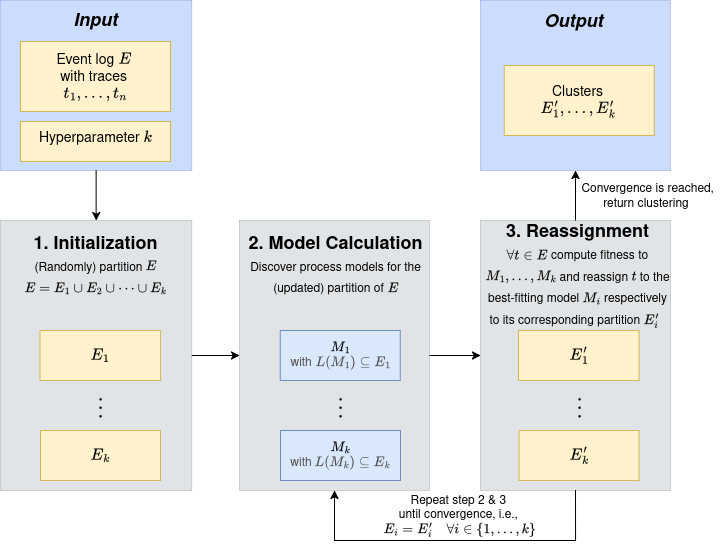

The diagram above was exported from draw.io. Its source (the exported page's mxGraphModel, read from the mxfile embedded in the PNG):
<mxGraphModel dx="902" dy="960" grid="1" gridSize="10" guides="1" tooltips="1" connect="1" arrows="1" fold="1" page="1" pageScale="1" pageWidth="850" pageHeight="1100" math="1" shadow="0">
  <root>
    <mxCell id="0" />
    <mxCell id="1" parent="0" />
    <mxCell id="m2EV6R_lX1Hr5hlG6k4B-33" value="" style="rounded=0;whiteSpace=wrap;html=1;fillColor=#0050ef;strokeColor=#001DBC;opacity=20;fontColor=#ffffff;shadow=0;" vertex="1" parent="1">
      <mxGeometry x="480" y="400" width="190" height="170" as="geometry" />
    </mxCell>
    <mxCell id="m2EV6R_lX1Hr5hlG6k4B-34" value="" style="rounded=0;whiteSpace=wrap;html=1;fillColor=#647687;fontColor=#ffffff;strokeColor=#314354;opacity=20;" vertex="1" parent="1">
      <mxGeometry x="480" y="620" width="190" height="270" as="geometry" />
    </mxCell>
    <mxCell id="m2EV6R_lX1Hr5hlG6k4B-35" value="" style="rounded=0;whiteSpace=wrap;html=1;fillColor=#647687;fontColor=#ffffff;strokeColor=#314354;opacity=20;" vertex="1" parent="1">
      <mxGeometry x="239" y="620" width="190" height="270" as="geometry" />
    </mxCell>
    <mxCell id="m2EV6R_lX1Hr5hlG6k4B-36" value="" style="rounded=0;whiteSpace=wrap;html=1;fillColor=#647687;fontColor=#ffffff;strokeColor=#314354;opacity=20;" vertex="1" parent="1">
      <mxGeometry y="620" width="191.25" height="270" as="geometry" />
    </mxCell>
    <mxCell id="m2EV6R_lX1Hr5hlG6k4B-37" style="edgeStyle=orthogonalEdgeStyle;rounded=0;orthogonalLoop=1;jettySize=auto;html=1;exitX=1;exitY=0.5;exitDx=0;exitDy=0;entryX=0;entryY=0.5;entryDx=0;entryDy=0;" edge="1" parent="1">
      <mxGeometry relative="1" as="geometry">
        <mxPoint x="510.5" y="858" as="sourcePoint" />
      </mxGeometry>
    </mxCell>
    <mxCell id="m2EV6R_lX1Hr5hlG6k4B-38" style="edgeStyle=orthogonalEdgeStyle;rounded=0;orthogonalLoop=1;jettySize=auto;html=1;exitX=0.5;exitY=1;exitDx=0;exitDy=0;entryX=0.5;entryY=1;entryDx=0;entryDy=0;" edge="1" parent="1">
      <mxGeometry relative="1" as="geometry">
        <Array as="points">
          <mxPoint x="635.5" y="898" />
          <mxPoint x="635.5" y="939" />
          <mxPoint x="463.5" y="939" />
        </Array>
        <mxPoint x="463.5" y="898" as="targetPoint" />
      </mxGeometry>
    </mxCell>
    <mxCell id="m2EV6R_lX1Hr5hlG6k4B-39" value="&lt;div&gt;&lt;font&gt;&lt;b&gt;1. Initialization&lt;/b&gt;&lt;/font&gt;&lt;/div&gt;&lt;div&gt;&lt;font style=&quot;font-size: 12px;&quot;&gt;(Rand&lt;/font&gt;&lt;font style=&quot;font-size: 12px;&quot;&gt;omly) partition \( E \)&lt;br&gt;\(E =&amp;nbsp; E_1 \cup E_2 \cup \dots \cup E_k \)&lt;/font&gt;&lt;/div&gt;" style="text;html=1;align=center;verticalAlign=middle;whiteSpace=wrap;rounded=0;fontSize=18;" vertex="1" parent="1">
      <mxGeometry y="620" width="190" height="90" as="geometry" />
    </mxCell>
    <mxCell id="m2EV6R_lX1Hr5hlG6k4B-40" value="" style="group" vertex="1" connectable="0" parent="1">
      <mxGeometry x="532" y="680" width="140.28" height="185" as="geometry" />
    </mxCell>
    <mxCell id="m2EV6R_lX1Hr5hlG6k4B-41" value="&lt;div&gt;&lt;font&gt;&lt;b&gt;3. Reassignment&lt;/b&gt;&lt;/font&gt;&lt;/div&gt;&lt;div&gt;&lt;font style=&quot;font-size: 12px;&quot;&gt;\( \forall t \in E \) compute fitness to \( M_1,\dots,M_k \) and reassign \( t \) to the best-fitting model \( M_i \) respectively to its corresponding partition \( E_i' \)&amp;nbsp;&amp;nbsp;&lt;/font&gt;&lt;/div&gt;" style="text;html=1;align=center;verticalAlign=middle;whiteSpace=wrap;rounded=0;fontSize=18;" vertex="1" parent="m2EV6R_lX1Hr5hlG6k4B-40">
      <mxGeometry x="-50" y="-60" width="190.28" height="110" as="geometry" />
    </mxCell>
    <mxCell id="m2EV6R_lX1Hr5hlG6k4B-42" style="edgeStyle=orthogonalEdgeStyle;rounded=0;orthogonalLoop=1;jettySize=auto;html=1;exitX=0.5;exitY=1;exitDx=0;exitDy=0;entryX=0.5;entryY=1;entryDx=0;entryDy=0;" edge="1" parent="1" source="m2EV6R_lX1Hr5hlG6k4B-34" target="m2EV6R_lX1Hr5hlG6k4B-35">
      <mxGeometry relative="1" as="geometry">
        <Array as="points">
          <mxPoint x="575" y="940" />
          <mxPoint x="334" y="940" />
        </Array>
      </mxGeometry>
    </mxCell>
    <mxCell id="m2EV6R_lX1Hr5hlG6k4B-43" value="&lt;font style=&quot;font-size: 12px;&quot;&gt;Repeat step 2 &amp;amp; 3&amp;nbsp;&lt;br&gt;until convergence, i.e.,&amp;nbsp;&lt;br&gt;\( E_i = E_i' \quad \forall i \in \{1,\dots,k\} \)&lt;/font&gt;" style="text;html=1;align=center;verticalAlign=middle;resizable=0;points=[];autosize=1;strokeColor=none;fillColor=none;" vertex="1" parent="1">
      <mxGeometry x="333.56" y="885" width="250" height="60" as="geometry" />
    </mxCell>
    <mxCell id="m2EV6R_lX1Hr5hlG6k4B-44" value="&lt;b&gt;&lt;font style=&quot;font-size: 18px;&quot;&gt;Output&amp;nbsp;&lt;/font&gt;&lt;/b&gt;" style="text;html=1;align=center;verticalAlign=middle;resizable=0;points=[];autosize=1;strokeColor=none;fillColor=none;fontStyle=2" vertex="1" parent="1">
      <mxGeometry x="530" y="400" width="90" height="40" as="geometry" />
    </mxCell>
    <mxCell id="m2EV6R_lX1Hr5hlG6k4B-45" value="" style="rounded=0;whiteSpace=wrap;html=1;fillColor=#0050ef;strokeColor=#001DBC;opacity=20;fontColor=#ffffff;" vertex="1" parent="1">
      <mxGeometry y="400" width="191.25" height="170" as="geometry" />
    </mxCell>
    <mxCell id="m2EV6R_lX1Hr5hlG6k4B-46" style="edgeStyle=orthogonalEdgeStyle;rounded=0;orthogonalLoop=1;jettySize=auto;html=1;exitX=0.5;exitY=1;exitDx=0;exitDy=0;entryX=0.5;entryY=0;entryDx=0;entryDy=0;" edge="1" parent="1" source="m2EV6R_lX1Hr5hlG6k4B-45" target="m2EV6R_lX1Hr5hlG6k4B-36">
      <mxGeometry relative="1" as="geometry">
        <mxPoint x="210" y="750" as="sourcePoint" />
        <mxPoint x="259" y="750" as="targetPoint" />
      </mxGeometry>
    </mxCell>
    <mxCell id="m2EV6R_lX1Hr5hlG6k4B-47" value="&lt;div&gt;&lt;b&gt;&lt;i&gt;Input&lt;/i&gt;&lt;/b&gt;&lt;/div&gt;" style="text;html=1;align=center;verticalAlign=middle;whiteSpace=wrap;rounded=0;fontSize=18;" vertex="1" parent="1">
      <mxGeometry y="400" width="190" height="40" as="geometry" />
    </mxCell>
    <mxCell id="m2EV6R_lX1Hr5hlG6k4B-48" style="edgeStyle=orthogonalEdgeStyle;rounded=0;orthogonalLoop=1;jettySize=auto;html=1;exitX=0.5;exitY=0;exitDx=0;exitDy=0;" edge="1" parent="1" source="m2EV6R_lX1Hr5hlG6k4B-34" target="m2EV6R_lX1Hr5hlG6k4B-33">
      <mxGeometry relative="1" as="geometry">
        <mxPoint x="140" y="610" as="sourcePoint" />
        <mxPoint x="140" y="650" as="targetPoint" />
      </mxGeometry>
    </mxCell>
    <mxCell id="m2EV6R_lX1Hr5hlG6k4B-49" value="&lt;div&gt;&lt;font style=&quot;font-size: 14px;&quot;&gt;Event log \( E \)&amp;nbsp;&lt;br&gt;&lt;/font&gt;&lt;font style=&quot;font-size: 14px;&quot;&gt;with traces&amp;nbsp;&lt;br&gt;\( t_1,\dots,t_n \)&lt;/font&gt;&lt;/div&gt;" style="rounded=0;whiteSpace=wrap;html=1;fillColor=#fff2cc;strokeColor=#d6b656;fontSize=9;" vertex="1" parent="1">
      <mxGeometry x="20" y="441" width="150" height="70" as="geometry" />
    </mxCell>
    <mxCell id="m2EV6R_lX1Hr5hlG6k4B-50" value="&lt;div align=&quot;center&quot;&gt;&lt;br&gt;&lt;/div&gt;&lt;div align=&quot;center&quot;&gt;&lt;font style=&quot;font-size: 14px;&quot;&gt;Hyperparameter \( k \)&lt;/font&gt;&lt;/div&gt;&lt;div align=&quot;center&quot;&gt;&lt;font style=&quot;font-size: 14px;&quot;&gt;&lt;i&gt;&amp;nbsp;&amp;nbsp;&lt;/i&gt;&lt;/font&gt;&lt;/div&gt;" style="rounded=0;whiteSpace=wrap;html=1;fillColor=#fff2cc;strokeColor=#d6b656;fontSize=9;align=center;" vertex="1" parent="1">
      <mxGeometry x="20" y="521" width="150" height="40" as="geometry" />
    </mxCell>
    <mxCell id="m2EV6R_lX1Hr5hlG6k4B-51" value="&lt;div&gt;\( M_1 \)&lt;/div&gt;&lt;div&gt;&lt;span style=&quot;color: rgb(77, 77, 77);&quot;&gt;with \( L(M_1) \subseteq E_1 \)&lt;/span&gt;&lt;/div&gt;" style="rounded=0;whiteSpace=wrap;html=1;fillColor=#dae8fc;strokeColor=#6c8ebf;" vertex="1" parent="1">
      <mxGeometry x="279.69" y="730" width="120" height="50" as="geometry" />
    </mxCell>
    <mxCell id="m2EV6R_lX1Hr5hlG6k4B-52" value="&lt;font style=&quot;font-size: 14px;&quot;&gt;$$E_1$$&lt;/font&gt;" style="rounded=0;whiteSpace=wrap;html=1;fillColor=#fff2cc;strokeColor=#d6b656;fontSize=9;" vertex="1" parent="1">
      <mxGeometry x="39.44" y="730" width="120.56" height="50" as="geometry" />
    </mxCell>
    <mxCell id="m2EV6R_lX1Hr5hlG6k4B-53" value="&lt;font style=&quot;font-size: 14px;&quot;&gt;$$E_k$$&lt;/font&gt;" style="rounded=0;whiteSpace=wrap;html=1;fillColor=#fff2cc;strokeColor=#d6b656;fontSize=9;" vertex="1" parent="1">
      <mxGeometry x="40" y="830" width="120" height="50" as="geometry" />
    </mxCell>
    <mxCell id="m2EV6R_lX1Hr5hlG6k4B-54" value="&lt;div&gt;\( M_k \)&lt;/div&gt;&lt;div&gt;&lt;span style=&quot;color: rgb(77, 77, 77);&quot;&gt;with \( L(M_k) \subseteq E_k \)&lt;/span&gt;&lt;/div&gt;" style="rounded=0;whiteSpace=wrap;html=1;fillColor=#dae8fc;strokeColor=#6c8ebf;" vertex="1" parent="1">
      <mxGeometry x="280" y="830" width="120" height="50" as="geometry" />
    </mxCell>
    <mxCell id="m2EV6R_lX1Hr5hlG6k4B-55" value="$$\vdots$$" style="text;html=1;align=center;verticalAlign=middle;whiteSpace=wrap;rounded=0;fontSize=18;" vertex="1" parent="1">
      <mxGeometry x="40.19" y="780" width="119.81" height="50" as="geometry" />
    </mxCell>
    <mxCell id="m2EV6R_lX1Hr5hlG6k4B-56" value="$$\vdots$$" style="text;html=1;align=center;verticalAlign=middle;whiteSpace=wrap;rounded=0;fontSize=18;" vertex="1" parent="1">
      <mxGeometry x="279.69" y="780" width="120.31" height="50" as="geometry" />
    </mxCell>
    <mxCell id="m2EV6R_lX1Hr5hlG6k4B-57" value="&lt;div&gt;&lt;font&gt;&lt;b&gt;2. Model Calculation&lt;/b&gt;&lt;/font&gt;&lt;/div&gt;&lt;div&gt;&lt;font style=&quot;font-size: 12px;&quot;&gt;Discover process models for the (updated) partition of \( E \)&lt;/font&gt;&lt;/div&gt;" style="text;html=1;align=center;verticalAlign=middle;whiteSpace=wrap;rounded=0;fontSize=18;" vertex="1" parent="1">
      <mxGeometry x="240" y="620" width="190" height="90" as="geometry" />
    </mxCell>
    <mxCell id="m2EV6R_lX1Hr5hlG6k4B-58" style="edgeStyle=orthogonalEdgeStyle;rounded=0;orthogonalLoop=1;jettySize=auto;html=1;exitX=1;exitY=0.5;exitDx=0;exitDy=0;entryX=0;entryY=0.5;entryDx=0;entryDy=0;" edge="1" parent="1" source="m2EV6R_lX1Hr5hlG6k4B-36" target="m2EV6R_lX1Hr5hlG6k4B-35">
      <mxGeometry relative="1" as="geometry">
        <mxPoint x="140" y="610" as="sourcePoint" />
        <mxPoint x="140" y="650" as="targetPoint" />
      </mxGeometry>
    </mxCell>
    <mxCell id="m2EV6R_lX1Hr5hlG6k4B-59" style="edgeStyle=orthogonalEdgeStyle;rounded=0;orthogonalLoop=1;jettySize=auto;html=1;exitX=1;exitY=0.5;exitDx=0;exitDy=0;entryX=0;entryY=0.5;entryDx=0;entryDy=0;" edge="1" parent="1" source="m2EV6R_lX1Hr5hlG6k4B-35" target="m2EV6R_lX1Hr5hlG6k4B-34">
      <mxGeometry relative="1" as="geometry">
        <mxPoint x="210" y="760" as="sourcePoint" />
        <mxPoint x="210" y="800" as="targetPoint" />
      </mxGeometry>
    </mxCell>
    <mxCell id="m2EV6R_lX1Hr5hlG6k4B-60" value="&lt;font style=&quot;font-size: 14px;&quot;&gt;$$E_1'$$&lt;/font&gt;" style="rounded=0;whiteSpace=wrap;html=1;fillColor=#fff2cc;strokeColor=#d6b656;fontSize=9;" vertex="1" parent="1">
      <mxGeometry x="518" y="730" width="120.56" height="50" as="geometry" />
    </mxCell>
    <mxCell id="m2EV6R_lX1Hr5hlG6k4B-61" value="&lt;font style=&quot;font-size: 14px;&quot;&gt;$$E_k'$$&lt;/font&gt;" style="rounded=0;whiteSpace=wrap;html=1;fillColor=#fff2cc;strokeColor=#d6b656;fontSize=9;" vertex="1" parent="1">
      <mxGeometry x="518.56" y="830" width="120" height="50" as="geometry" />
    </mxCell>
    <mxCell id="m2EV6R_lX1Hr5hlG6k4B-62" value="$$\vdots$$" style="text;html=1;align=center;verticalAlign=middle;whiteSpace=wrap;rounded=0;fontSize=18;" vertex="1" parent="1">
      <mxGeometry x="518.75" y="780" width="119.81" height="50" as="geometry" />
    </mxCell>
    <mxCell id="m2EV6R_lX1Hr5hlG6k4B-63" value="&lt;div&gt;&lt;font style=&quot;font-size: 14px;&quot;&gt;Clusters&amp;nbsp;&lt;/font&gt;&lt;/div&gt;&lt;div&gt;&lt;font style=&quot;font-size: 14px;&quot;&gt;\( E_1',\dots,E_k' \)&amp;nbsp;&lt;/font&gt;&lt;/div&gt;" style="rounded=0;whiteSpace=wrap;html=1;fillColor=#fff2cc;strokeColor=#d6b656;fontSize=9;" vertex="1" parent="1">
      <mxGeometry x="503.65" y="465" width="150" height="70" as="geometry" />
    </mxCell>
    <mxCell id="m2EV6R_lX1Hr5hlG6k4B-64" value="&lt;div&gt;&amp;nbsp;Convergence is reached,&lt;/div&gt;&lt;div&gt;return clustering&lt;/div&gt;" style="text;html=1;align=center;verticalAlign=middle;resizable=0;points=[];autosize=1;strokeColor=none;fillColor=none;" vertex="1" parent="1">
      <mxGeometry x="565" y="576" width="160" height="40" as="geometry" />
    </mxCell>
  </root>
</mxGraphModel>